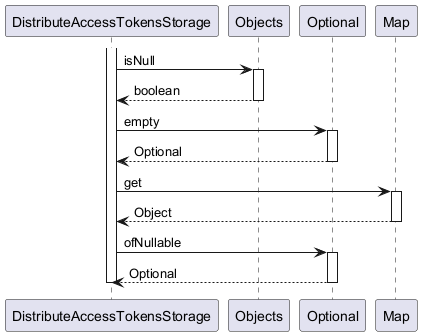

The diagram above was rendered by PlantUML. Its source (embedded in the PNG):
@startuml

participant DistributeAccessTokensStorage
participant Objects
participant Optional
participant Map

activate DistributeAccessTokensStorage
	DistributeAccessTokensStorage -> Objects : isNull
	activate Objects
		Objects --> DistributeAccessTokensStorage : boolean
	deactivate Objects
	DistributeAccessTokensStorage -> Optional : empty
	activate Optional
		Optional --> DistributeAccessTokensStorage : Optional
	deactivate Optional
	DistributeAccessTokensStorage -> Map : get
	activate Map
		Map --> DistributeAccessTokensStorage : Object
	deactivate Map
	DistributeAccessTokensStorage -> Optional : ofNullable
	activate Optional
		Optional --> DistributeAccessTokensStorage : Optional
	deactivate Optional
deactivate DistributeAccessTokensStorage

@enduml